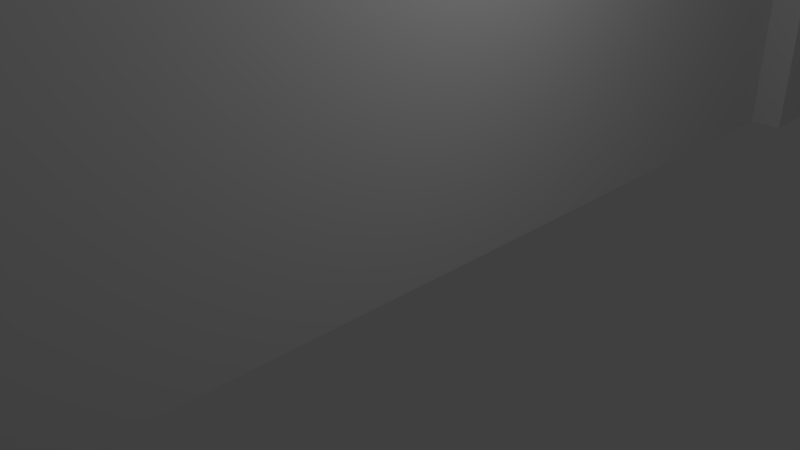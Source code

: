 # Source: MarbleWall.blend  (saved by Blender 2.68.0; exported with 4.5.12 LTS)
import bpy
from mathutils import Matrix  # noqa: F401  (used for matrix-valued properties, if any)

bpy.ops.wm.read_factory_settings(use_empty=True)
scene = bpy.context.scene
scene.name = 'Scene'

# ---- collections
col_collection_1 = bpy.data.collections.new('Collection 1'); scene.collection.children.link(col_collection_1)

# ---- materials (node trees are filled in below, after node groups)
mat_marble = bpy.data.materials.new('marble')
mat_marble.alpha_threshold = 0.0
mat_marble.use_transparent_shadow = False
mat_marble.roughness = 0.5
mat_marble.line_color = (0.0, 0.0, 0.0, 1.0)

# ---- material node trees

# ---- world
world_world = bpy.data.worlds.new('World'); scene.world = world_world
world_world.color = (0.05088, 0.05088, 0.05088)
world_world.use_sun_shadow = False
world_world.sun_shadow_jitter_overblur = 0.0
world_world.cycles.sampling_method = 'MANUAL'
world_world.cycles.sample_map_resolution = 256

# ---- cameras
cam_camera = bpy.data.cameras.new('Camera')
cam_camera.clip_end = 100.0
cam_camera.lens = 35.0
cam_camera.sensor_width = 32.0
cam_camera.sensor_height = 18.0
cam_camera.ortho_scale = 7.314
cam_camera.dof.focus_distance = 0.0
cam_camera.dof.aperture_fstop = 128.0

# ---- lights
light_lamp = bpy.data.lights.new('Lamp', 'POINT')
light_lamp.transmission_factor = 0.0
light_lamp.cutoff_distance = 30.0
light_lamp.energy = 100.0
light_lamp.shadow_buffer_clip_start = 1.001
light_lamp.shadow_soft_size = 0.1
light_lamp.shadow_maximum_resolution = 0.006
light_lamp.use_absolute_resolution = True
light_lamp.cycles.use_multiple_importance_sampling = False

# ---- meshes
me_cube = bpy.data.meshes.new('Cube')
me_cube.from_pydata([(1.5, -10.99, 0.0), (-1.5, -10.99, 0.0), (-1.5, -10.99, 6.0), (1.5, -10.99, 6.0), (-1.5, -8.115, 0.0), (1.5, -8.115, 0.0), (-1.5, -8.115, 6.0), (1.5, -8.115, 6.0), (-1.0, -8.133, 0.0), (1.0, -8.133, 0.0), (-1.0, -8.133, 5.0), (1.0, -8.133, 5.0), (1.5, 10.99, 0.0), (-1.5, 10.99, 0.0), (-1.5, 10.99, 6.0), (1.5, 10.99, 6.0), (1.0, 0.0, 0.0), (-1.0, 0.0, 0.0), (-1.5, 8.115, 0.0), (1.5, 8.115, 0.0), (-1.5, 8.115, 6.0), (1.5, 8.115, 6.0), (1.0, 0.0, 0.0), (-1.0, 0.0, 0.0), (-1.0, 8.133, 0.0), (1.0, 8.133, 0.0), (1.0, 0.0, 5.0), (-1.0, 0.0, 5.0), (-1.0, 8.133, 5.0), (1.0, 8.133, 5.0)], [(16, 17), (17, 23), (22, 16)], [(2, 3, 7, 6), (5, 4, 6, 7), (4, 1, 2, 6), (1, 0, 3, 2), (0, 5, 7, 3), (8, 9, 11, 10), (14, 20, 21, 15), (19, 21, 20, 18), (18, 20, 14, 13), (13, 14, 15, 12), (12, 15, 21, 19), (8, 10, 27, 28, 24, 23), (24, 28, 29, 25), (10, 11, 26, 29, 28, 27), (11, 9, 22, 25, 29, 26), (12, 19, 18, 13), (9, 8, 23, 24, 25, 22), (5, 0, 1, 4)])
_uv = me_cube.uv_layers.new(name='UVMap')
_uv.uv.foreach_set('vector', [0.2748, 0.6375, 0.1832, 0.6375, 0.1832, 0.5497, 0.2748, 0.5497, 0.1832, 0.3666, 0.2748, 0.3666, 0.2748, 0.5497, 0.1832, 0.5497, 0.4578, 0.5497, 0.4578, 0.6375, 0.2748, 0.6375, 0.2748, 0.5497, 0.2748, 0.8205, 0.1832, 0.8205, 0.1832, 0.6375, 0.2748, 0.6375, 0.0001719, 0.6375, 0.0001711, 0.5497, 0.1832, 0.5497, 0.1832, 0.6375, 0.0001712, 0.2137, 0.0001711, 0.1527, 0.1527, 0.1527, 0.1527, 0.2137, 0.729, 0.6412, 0.6412, 0.6412, 0.6412, 0.5497, 0.729, 0.5497, 0.4582, 0.5497, 0.6412, 0.5497, 0.6412, 0.6412, 0.4582, 0.6412, 0.6412, 0.8243, 0.6412, 0.6412, 0.729, 0.6412, 0.729, 0.8243, 0.912, 0.6412, 0.729, 0.6412, 0.729, 0.5497, 0.912, 0.5497, 0.729, 0.3666, 0.729, 0.5497, 0.6412, 0.5497, 0.6412, 0.3666, 0.1527, 0.3663, 0.1527, 0.2137, 0.4008, 0.2137, 0.649, 0.2137, 0.649, 0.3663, 0.4008, 0.3663, 0.8015, 0.2137, 0.649, 0.2137, 0.649, 0.1527, 0.8015, 0.1527, 0.1527, 0.2137, 0.1527, 0.1527, 0.4008, 0.1527, 0.649, 0.1527, 0.649, 0.2137, 0.4008, 0.2137, 0.1527, 0.1527, 0.1527, 0.0001712, 0.4008, 0.0001711, 0.649, 0.0001712, 0.649, 0.1527, 0.4008, 0.1527, 0.912, 0.5497, 0.9998, 0.5497, 0.9998, 0.6412, 0.912, 0.6412, 0.4582, 0.8856, 0.4582, 0.8246, 0.7063, 0.8246, 0.9544, 0.8246, 0.9544, 0.8856, 0.7063, 0.8856, 0.1832, 0.9083, 0.1832, 0.8205, 0.2748, 0.8205, 0.2748, 0.9083])
me_cube.materials.append(mat_marble)
me_cube.use_remesh_preserve_volume = False
me_cube.use_remesh_preserve_attributes = False
me_cube.use_mirror_vertex_groups = False
me_cube.update()

# ---- objects
ob_cube = bpy.data.objects.new('Cube', me_cube)
ob_lamp = bpy.data.objects.new('Lamp', light_lamp)
ob_camera = bpy.data.objects.new('Camera', cam_camera)

# ---- transforms, parenting, visibility, modifiers, constraints
ob_cube.location = (0.0, 0.0, 0.0)
ob_cube.lock_rotations_4d = False
ob_cube.empty_display_type = 'ARROWS'
ob_cube.lineart.crease_threshold = 0.0
ob_lamp.location = (4.076, 1.005, 5.904)
ob_lamp.rotation_euler = (0.6503, 0.05522, 1.866)
ob_lamp.lock_rotations_4d = False
ob_lamp.empty_display_type = 'ARROWS'
ob_lamp.color = (0.0, 0.0, 0.0, 0.0)
ob_lamp.lineart.crease_threshold = 0.0
ob_camera.location = (7.481, -6.508, 5.344)
ob_camera.rotation_euler = (1.109, 0.01082, 0.8149)
ob_camera.lock_rotations_4d = False
ob_camera.empty_display_type = 'ARROWS'
ob_camera.color = (0.0, 0.0, 0.0, 0.0)
ob_camera.display_type = 'WIRE'
ob_camera.lineart.crease_threshold = 0.0

# ---- collection membership
col_collection_1.objects.link(ob_cube)
col_collection_1.objects.link(ob_lamp)
col_collection_1.objects.link(ob_camera)

# ---- scene / render settings (as saved in the file)
scene.camera = ob_camera
scene.frame_start = 1; scene.frame_end = 250; scene.frame_set(1)
scene.render.engine = 'BLENDER_EEVEE_NEXT'
scene.render.image_settings.color_mode = 'RGB'
scene.render.image_settings.compression = 90
scene.render.resolution_percentage = 50
scene.render.dither_intensity = 0.0
scene.cycles.use_denoising = False
scene.cycles.samples = 10
scene.cycles.sampling_pattern = 'TABULATED_SOBOL'
scene.cycles.light_sampling_threshold = 0.0
scene.cycles.use_adaptive_sampling = False
scene.cycles.use_light_tree = False
scene.cycles.blur_glossy = 0.0
scene.cycles.volume_bounces = 1
scene.cycles.pixel_filter_type = 'GAUSSIAN'
scene.cycles.sample_clamp_indirect = 0.0
scene.view_settings.view_transform = 'Standard'
bpy.context.view_layer.update()
